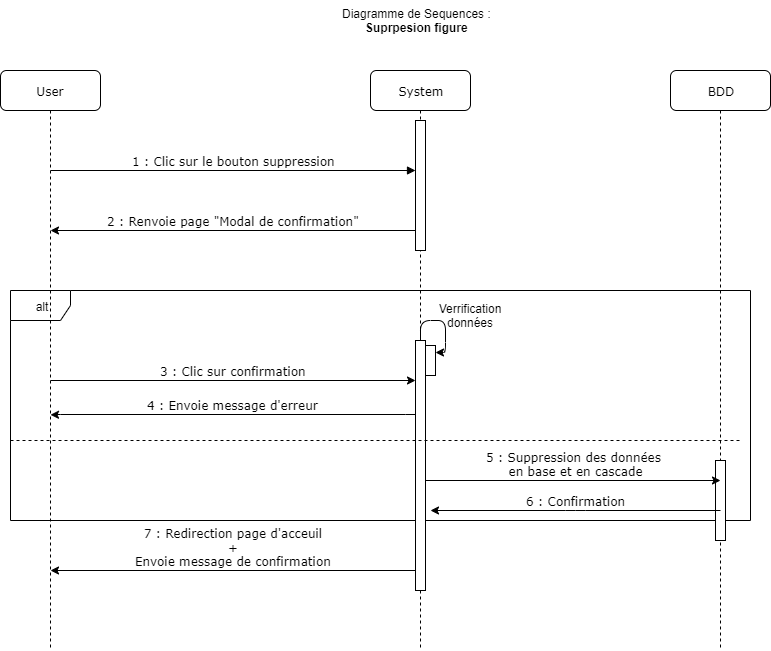

The diagram above was exported from draw.io. Its source (the exported page's mxGraphModel, read from the mxfile embedded in the PNG):
<mxGraphModel dx="1072" dy="792" grid="1" gridSize="10" guides="1" tooltips="1" connect="1" arrows="1" fold="1" page="1" pageScale="1" pageWidth="1100" pageHeight="850" background="#ffffff" math="0" shadow="0">
  <root>
    <mxCell id="0" />
    <mxCell id="1" parent="0" />
    <mxCell id="iVb1Nu-RLqh_Ps4pL5e1-4" value="alt" style="shape=umlFrame;whiteSpace=wrap;html=1;" parent="1" vertex="1">
      <mxGeometry x="110" y="300" width="740" height="230" as="geometry" />
    </mxCell>
    <mxCell id="7baba1c4bc27f4b0-2" value="System" style="shape=umlLifeline;perimeter=lifelinePerimeter;whiteSpace=wrap;html=1;container=1;collapsible=0;recursiveResize=0;outlineConnect=0;rounded=1;shadow=0;comic=0;labelBackgroundColor=none;strokeWidth=1;fontFamily=Verdana;fontSize=12;align=center;" parent="1" vertex="1">
      <mxGeometry x="470" y="80" width="100" height="580" as="geometry" />
    </mxCell>
    <mxCell id="7baba1c4bc27f4b0-10" value="" style="html=1;points=[];perimeter=orthogonalPerimeter;rounded=0;shadow=0;comic=0;labelBackgroundColor=none;strokeWidth=1;fontFamily=Verdana;fontSize=12;align=center;" parent="7baba1c4bc27f4b0-2" vertex="1">
      <mxGeometry x="45" y="50" width="10" height="130" as="geometry" />
    </mxCell>
    <mxCell id="iVb1Nu-RLqh_Ps4pL5e1-6" value="" style="html=1;points=[];perimeter=orthogonalPerimeter;rounded=0;shadow=0;comic=0;labelBackgroundColor=none;strokeWidth=1;fontFamily=Verdana;fontSize=12;align=center;" parent="7baba1c4bc27f4b0-2" vertex="1">
      <mxGeometry x="45" y="270" width="10" height="250" as="geometry" />
    </mxCell>
    <mxCell id="7baba1c4bc27f4b0-3" value="BDD" style="shape=umlLifeline;perimeter=lifelinePerimeter;whiteSpace=wrap;html=1;container=1;collapsible=0;recursiveResize=0;outlineConnect=0;rounded=1;shadow=0;comic=0;labelBackgroundColor=none;strokeWidth=1;fontFamily=Verdana;fontSize=12;align=center;" parent="1" vertex="1">
      <mxGeometry x="770" y="80" width="100" height="580" as="geometry" />
    </mxCell>
    <mxCell id="7baba1c4bc27f4b0-13" value="" style="html=1;points=[];perimeter=orthogonalPerimeter;rounded=0;shadow=0;comic=0;labelBackgroundColor=none;strokeWidth=1;fontFamily=Verdana;fontSize=12;align=center;" parent="7baba1c4bc27f4b0-3" vertex="1">
      <mxGeometry x="45" y="390" width="10" height="80" as="geometry" />
    </mxCell>
    <mxCell id="7baba1c4bc27f4b0-8" value="User" style="shape=umlLifeline;perimeter=lifelinePerimeter;whiteSpace=wrap;html=1;container=1;collapsible=0;recursiveResize=0;outlineConnect=0;rounded=1;shadow=0;comic=0;labelBackgroundColor=none;strokeWidth=1;fontFamily=Verdana;fontSize=12;align=center;" parent="1" vertex="1">
      <mxGeometry x="100" y="80" width="100" height="580" as="geometry" />
    </mxCell>
    <mxCell id="7baba1c4bc27f4b0-20" value="1 : Clic sur le bouton suppression" style="html=1;verticalAlign=bottom;endArrow=block;labelBackgroundColor=none;fontFamily=Verdana;fontSize=12;edgeStyle=elbowEdgeStyle;elbow=vertical;" parent="1" target="7baba1c4bc27f4b0-10" edge="1">
      <mxGeometry relative="1" as="geometry">
        <mxPoint x="150" y="180" as="sourcePoint" />
        <mxPoint x="280" y="180" as="targetPoint" />
      </mxGeometry>
    </mxCell>
    <mxCell id="iVb1Nu-RLqh_Ps4pL5e1-3" value="2 : Renvoie page &quot;Modal de confirmation&quot;" style="html=1;verticalAlign=bottom;endArrow=none;labelBackgroundColor=none;fontFamily=Verdana;fontSize=12;edgeStyle=elbowEdgeStyle;elbow=vertical;startArrow=classic;startFill=1;endFill=0;" parent="1" edge="1">
      <mxGeometry relative="1" as="geometry">
        <mxPoint x="150" y="240" as="sourcePoint" />
        <mxPoint x="515" y="240" as="targetPoint" />
      </mxGeometry>
    </mxCell>
    <mxCell id="iVb1Nu-RLqh_Ps4pL5e1-5" value="3 : Clic sur confirmation" style="html=1;verticalAlign=bottom;endArrow=classic;labelBackgroundColor=none;fontFamily=Verdana;fontSize=12;edgeStyle=elbowEdgeStyle;elbow=vertical;startArrow=none;startFill=0;endFill=1;" parent="1" edge="1">
      <mxGeometry relative="1" as="geometry">
        <mxPoint x="150" y="390" as="sourcePoint" />
        <mxPoint x="515" y="390" as="targetPoint" />
      </mxGeometry>
    </mxCell>
    <mxCell id="iVb1Nu-RLqh_Ps4pL5e1-7" value="" style="html=1;points=[];perimeter=orthogonalPerimeter;rounded=0;shadow=0;comic=0;labelBackgroundColor=none;strokeWidth=1;fontFamily=Verdana;fontSize=12;align=center;strokeColor=#000000;" parent="1" vertex="1">
      <mxGeometry x="525" y="355" width="10" height="30" as="geometry" />
    </mxCell>
    <mxCell id="iVb1Nu-RLqh_Ps4pL5e1-8" style="edgeStyle=orthogonalEdgeStyle;rounded=1;orthogonalLoop=1;jettySize=auto;html=1;entryX=1.009;entryY=0.249;entryDx=0;entryDy=0;entryPerimeter=0;startArrow=none;startFill=0;endArrow=classic;endFill=1;" parent="1" source="iVb1Nu-RLqh_Ps4pL5e1-6" target="iVb1Nu-RLqh_Ps4pL5e1-7" edge="1">
      <mxGeometry relative="1" as="geometry">
        <Array as="points">
          <mxPoint x="520" y="330" />
          <mxPoint x="545" y="330" />
          <mxPoint x="545" y="362" />
        </Array>
      </mxGeometry>
    </mxCell>
    <mxCell id="iVb1Nu-RLqh_Ps4pL5e1-9" value="Verrification données" style="text;html=1;strokeColor=none;fillColor=none;align=center;verticalAlign=middle;whiteSpace=wrap;rounded=0;" parent="1" vertex="1">
      <mxGeometry x="560" y="320" width="20" height="10" as="geometry" />
    </mxCell>
    <mxCell id="iVb1Nu-RLqh_Ps4pL5e1-10" value="4 : Envoie message d'erreur" style="html=1;verticalAlign=bottom;endArrow=none;labelBackgroundColor=none;fontFamily=Verdana;fontSize=12;edgeStyle=elbowEdgeStyle;elbow=vertical;startArrow=classic;startFill=1;endFill=0;" parent="1" edge="1">
      <mxGeometry relative="1" as="geometry">
        <mxPoint x="150" y="424.29" as="sourcePoint" />
        <mxPoint x="515" y="424.29" as="targetPoint" />
      </mxGeometry>
    </mxCell>
    <mxCell id="iVb1Nu-RLqh_Ps4pL5e1-11" value="5 : Suppression des données&lt;br&gt;&amp;nbsp;en base et en cascade" style="html=1;verticalAlign=bottom;endArrow=classic;labelBackgroundColor=none;fontFamily=Verdana;fontSize=12;edgeStyle=elbowEdgeStyle;elbow=vertical;startArrow=none;startFill=0;endFill=1;" parent="1" edge="1">
      <mxGeometry relative="1" as="geometry">
        <mxPoint x="525" y="490" as="sourcePoint" />
        <mxPoint x="820" y="490" as="targetPoint" />
      </mxGeometry>
    </mxCell>
    <mxCell id="iVb1Nu-RLqh_Ps4pL5e1-12" value="7 : Redirection page d'acceuil&lt;br&gt;+&lt;br&gt;Envoie message de confirmation" style="html=1;verticalAlign=bottom;endArrow=none;labelBackgroundColor=none;fontFamily=Verdana;fontSize=12;edgeStyle=elbowEdgeStyle;elbow=vertical;startArrow=classic;startFill=1;endFill=0;" parent="1" edge="1">
      <mxGeometry relative="1" as="geometry">
        <mxPoint x="150" y="580" as="sourcePoint" />
        <mxPoint x="515" y="580" as="targetPoint" />
      </mxGeometry>
    </mxCell>
    <mxCell id="iVb1Nu-RLqh_Ps4pL5e1-13" value="Diagramme de Sequences :&lt;br&gt;&lt;div style=&quot;text-align: center&quot;&gt;&lt;span&gt;&lt;b&gt;Suprpesion figure&lt;/b&gt;&lt;/span&gt;&lt;/div&gt;" style="text;html=1;" parent="1" vertex="1">
      <mxGeometry x="440" y="10" width="180" height="40" as="geometry" />
    </mxCell>
    <mxCell id="NSz1dX5GovgtjyZuKfyM-1" value="6 : Confirmation" style="html=1;verticalAlign=bottom;endArrow=none;labelBackgroundColor=none;fontFamily=Verdana;fontSize=12;edgeStyle=elbowEdgeStyle;elbow=vertical;startArrow=classic;startFill=1;endFill=0;" parent="1" edge="1">
      <mxGeometry relative="1" as="geometry">
        <mxPoint x="530" y="520" as="sourcePoint" />
        <mxPoint x="820" y="520" as="targetPoint" />
      </mxGeometry>
    </mxCell>
    <mxCell id="UJphvPtvsOeFUb97i4fl-2" value="" style="endArrow=none;dashed=1;html=1;" parent="1" edge="1">
      <mxGeometry width="50" height="50" relative="1" as="geometry">
        <mxPoint x="110" y="450" as="sourcePoint" />
        <mxPoint x="840" y="450" as="targetPoint" />
      </mxGeometry>
    </mxCell>
  </root>
</mxGraphModel>